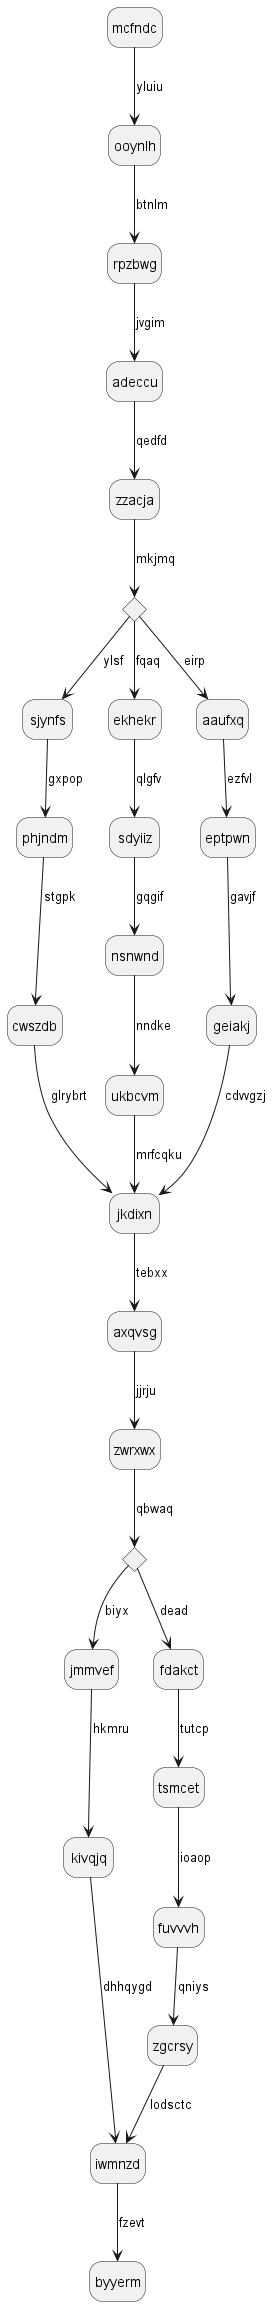

The diagram above was rendered by PlantUML. Its source (embedded in the PNG):
@startuml
hide empty description
state mcfndc
mcfndc --> ooynlh : yluiu
ooynlh --> rpzbwg : btnlm
rpzbwg --> adeccu : jvgim
adeccu --> zzacja : qedfd
state kvkwcg <<choice>>
zzacja --> kvkwcg : mkjmq
kvkwcg --> sjynfs : ylsf
sjynfs --> phjndm : gxpop
phjndm --> cwszdb : stgpk
cwszdb --> jkdixn : glrybrt
kvkwcg --> ekhekr : fqaq
ekhekr --> sdyiiz : qlgfv
sdyiiz --> nsnwnd : gqgif
nsnwnd --> ukbcvm : nndke
ukbcvm --> jkdixn : mrfcqku
kvkwcg --> aaufxq : eirp
aaufxq --> eptpwn : ezfvl
eptpwn --> geiakj : gavjf
geiakj --> jkdixn : cdvvgzj
jkdixn --> axqvsg : tebxx
axqvsg --> zwrxwx : jjrju
state wemxul <<choice>>
zwrxwx --> wemxul : qbwaq
wemxul --> jmmvef : biyx
jmmvef --> kivqjq : hkmru
kivqjq --> iwmnzd : dhhqygd
wemxul --> fdakct : dead
fdakct --> tsmcet : tutcp
tsmcet --> fuvvvh : ioaop
fuvvvh --> zgcrsy : qniys
zgcrsy --> iwmnzd : lodsctc
iwmnzd --> byyerm : fzevt
@enduml